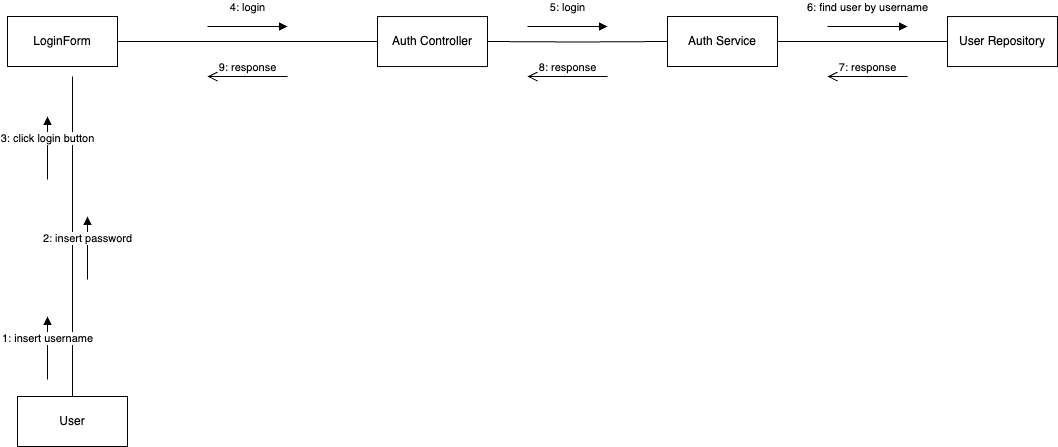

The diagram above was exported from draw.io. Its source (the exported page's mxGraphModel, read from the mxfile embedded in the PNG):
<mxGraphModel dx="1216" dy="901" grid="1" gridSize="10" guides="1" tooltips="1" connect="1" arrows="1" fold="1" page="1" pageScale="1" pageWidth="1169" pageHeight="827" math="0" shadow="0">
  <root>
    <mxCell id="0" />
    <mxCell id="1" parent="0" />
    <mxCell id="xA6EbypOgcCbXGqVi5v6-34" style="edgeStyle=orthogonalEdgeStyle;rounded=0;orthogonalLoop=1;jettySize=auto;html=1;endArrow=none;startFill=0;" edge="1" parent="1" source="xA6EbypOgcCbXGqVi5v6-1">
      <mxGeometry relative="1" as="geometry">
        <mxPoint x="115" y="220" as="targetPoint" />
      </mxGeometry>
    </mxCell>
    <mxCell id="xA6EbypOgcCbXGqVi5v6-1" value="User" style="html=1;whiteSpace=wrap;" vertex="1" parent="1">
      <mxGeometry x="60" y="540" width="110" height="50" as="geometry" />
    </mxCell>
    <mxCell id="xA6EbypOgcCbXGqVi5v6-2" style="edgeStyle=orthogonalEdgeStyle;rounded=0;orthogonalLoop=1;jettySize=auto;html=1;entryX=0;entryY=0.5;entryDx=0;entryDy=0;endArrow=none;startFill=0;" edge="1" parent="1" source="xA6EbypOgcCbXGqVi5v6-3" target="xA6EbypOgcCbXGqVi5v6-5">
      <mxGeometry relative="1" as="geometry" />
    </mxCell>
    <mxCell id="xA6EbypOgcCbXGqVi5v6-3" value="LoginForm" style="html=1;whiteSpace=wrap;" vertex="1" parent="1">
      <mxGeometry x="50" y="160" width="110" height="50" as="geometry" />
    </mxCell>
    <mxCell id="xA6EbypOgcCbXGqVi5v6-4" style="edgeStyle=orthogonalEdgeStyle;rounded=0;orthogonalLoop=1;jettySize=auto;html=1;entryX=0;entryY=0.5;entryDx=0;entryDy=0;strokeColor=default;endArrow=none;startFill=0;" edge="1" parent="1" target="xA6EbypOgcCbXGqVi5v6-7">
      <mxGeometry relative="1" as="geometry">
        <mxPoint x="530" y="184.99999999999994" as="sourcePoint" />
      </mxGeometry>
    </mxCell>
    <mxCell id="xA6EbypOgcCbXGqVi5v6-5" value="Auth Controller" style="html=1;whiteSpace=wrap;" vertex="1" parent="1">
      <mxGeometry x="420" y="160.05" width="110" height="50" as="geometry" />
    </mxCell>
    <mxCell id="xA6EbypOgcCbXGqVi5v6-6" style="edgeStyle=orthogonalEdgeStyle;rounded=0;orthogonalLoop=1;jettySize=auto;html=1;entryX=0;entryY=0.5;entryDx=0;entryDy=0;endArrow=none;startFill=0;" edge="1" parent="1" source="xA6EbypOgcCbXGqVi5v6-7">
      <mxGeometry relative="1" as="geometry">
        <mxPoint x="990" y="184.99999999999994" as="targetPoint" />
      </mxGeometry>
    </mxCell>
    <mxCell id="xA6EbypOgcCbXGqVi5v6-7" value="Auth Service" style="html=1;whiteSpace=wrap;" vertex="1" parent="1">
      <mxGeometry x="710" y="160" width="110" height="50" as="geometry" />
    </mxCell>
    <mxCell id="xA6EbypOgcCbXGqVi5v6-8" value="User Repository" style="html=1;whiteSpace=wrap;" vertex="1" parent="1">
      <mxGeometry x="990" y="160.05" width="110" height="50" as="geometry" />
    </mxCell>
    <mxCell id="xA6EbypOgcCbXGqVi5v6-9" value="1: insert username" style="html=1;verticalAlign=bottom;endArrow=block;curved=0;rounded=0;startArrow=none;startFill=0;" edge="1" parent="1">
      <mxGeometry x="0.0103" width="80" relative="1" as="geometry">
        <mxPoint x="90" y="523" as="sourcePoint" />
        <mxPoint x="90" y="460" as="targetPoint" />
        <mxPoint as="offset" />
      </mxGeometry>
    </mxCell>
    <mxCell id="xA6EbypOgcCbXGqVi5v6-11" value="4: login" style="html=1;verticalAlign=bottom;endArrow=block;curved=0;rounded=0;" edge="1" parent="1">
      <mxGeometry y="10" width="80" relative="1" as="geometry">
        <mxPoint x="250" y="170" as="sourcePoint" />
        <mxPoint x="330" y="170" as="targetPoint" />
        <mxPoint as="offset" />
      </mxGeometry>
    </mxCell>
    <mxCell id="xA6EbypOgcCbXGqVi5v6-12" value="5: login" style="html=1;verticalAlign=bottom;endArrow=block;curved=0;rounded=0;" edge="1" parent="1">
      <mxGeometry y="10" width="80" relative="1" as="geometry">
        <mxPoint x="570" y="170" as="sourcePoint" />
        <mxPoint x="650" y="170" as="targetPoint" />
        <mxPoint as="offset" />
      </mxGeometry>
    </mxCell>
    <mxCell id="xA6EbypOgcCbXGqVi5v6-13" value="6: find user by username" style="html=1;verticalAlign=bottom;endArrow=block;curved=0;rounded=0;" edge="1" parent="1">
      <mxGeometry y="10" width="80" relative="1" as="geometry">
        <mxPoint x="870" y="170" as="sourcePoint" />
        <mxPoint x="950" y="170" as="targetPoint" />
        <mxPoint as="offset" />
      </mxGeometry>
    </mxCell>
    <mxCell id="xA6EbypOgcCbXGqVi5v6-14" value="7: response" style="html=1;verticalAlign=bottom;endArrow=open;endSize=8;curved=0;rounded=0;" edge="1" parent="1">
      <mxGeometry relative="1" as="geometry">
        <mxPoint x="950" y="220" as="sourcePoint" />
        <mxPoint x="870" y="220" as="targetPoint" />
      </mxGeometry>
    </mxCell>
    <mxCell id="xA6EbypOgcCbXGqVi5v6-15" value="8: response" style="html=1;verticalAlign=bottom;endArrow=open;endSize=8;curved=0;rounded=0;" edge="1" parent="1">
      <mxGeometry relative="1" as="geometry">
        <mxPoint x="650" y="220" as="sourcePoint" />
        <mxPoint x="570" y="220" as="targetPoint" />
        <mxPoint as="offset" />
      </mxGeometry>
    </mxCell>
    <mxCell id="xA6EbypOgcCbXGqVi5v6-16" value="9: response" style="html=1;verticalAlign=bottom;endArrow=open;endSize=8;curved=0;rounded=0;" edge="1" parent="1">
      <mxGeometry relative="1" as="geometry">
        <mxPoint x="330" y="220" as="sourcePoint" />
        <mxPoint x="250" y="220" as="targetPoint" />
        <mxPoint as="offset" />
      </mxGeometry>
    </mxCell>
    <mxCell id="xA6EbypOgcCbXGqVi5v6-33" value="2: insert password" style="html=1;verticalAlign=bottom;endArrow=block;curved=0;rounded=0;startArrow=none;startFill=0;" edge="1" parent="1">
      <mxGeometry x="0.0103" width="80" relative="1" as="geometry">
        <mxPoint x="130" y="423" as="sourcePoint" />
        <mxPoint x="130" y="360" as="targetPoint" />
        <mxPoint as="offset" />
      </mxGeometry>
    </mxCell>
    <mxCell id="xA6EbypOgcCbXGqVi5v6-35" value="3: click login button" style="html=1;verticalAlign=bottom;endArrow=block;curved=0;rounded=0;startArrow=none;startFill=0;" edge="1" parent="1">
      <mxGeometry x="0.0103" width="80" relative="1" as="geometry">
        <mxPoint x="90" y="323" as="sourcePoint" />
        <mxPoint x="90" y="260" as="targetPoint" />
        <mxPoint as="offset" />
      </mxGeometry>
    </mxCell>
  </root>
</mxGraphModel>